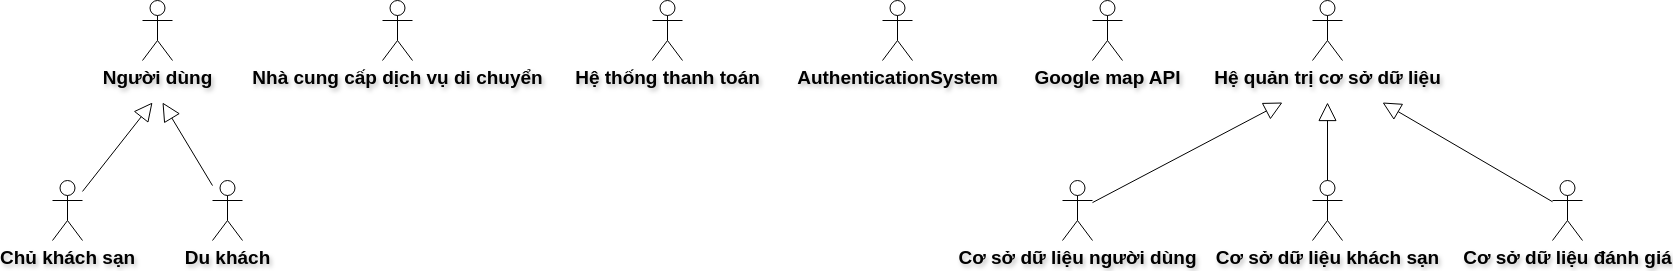

The diagram above was exported from draw.io. Its source (the exported page's mxGraphModel, read from the mxfile embedded in the PNG):
<mxGraphModel dx="1943" dy="1204" grid="1" gridSize="10" guides="1" tooltips="1" connect="1" arrows="1" fold="1" page="1" pageScale="1" pageWidth="850" pageHeight="1100" math="0" shadow="0">
  <root>
    <mxCell id="0" />
    <mxCell id="1" parent="0" />
    <mxCell id="nVXj8dCkR97P_cMrDePS-1" value="Du khách" style="shape=umlActor;verticalLabelPosition=bottom;verticalAlign=top;html=1;outlineConnect=0;fontSize=19;fontStyle=1;textShadow=1;" vertex="1" parent="1">
      <mxGeometry x="650" y="748" width="30" height="60" as="geometry" />
    </mxCell>
    <mxCell id="nVXj8dCkR97P_cMrDePS-2" value="Người dùng" style="shape=umlActor;verticalLabelPosition=bottom;verticalAlign=top;html=1;outlineConnect=0;fontSize=19;fontStyle=1;textShadow=1;" vertex="1" parent="1">
      <mxGeometry x="580" y="568" width="30" height="60" as="geometry" />
    </mxCell>
    <mxCell id="nVXj8dCkR97P_cMrDePS-3" value="Chủ khách sạn" style="shape=umlActor;verticalLabelPosition=bottom;verticalAlign=top;html=1;outlineConnect=0;fontSize=19;fontStyle=1;textShadow=1;" vertex="1" parent="1">
      <mxGeometry x="490" y="748" width="30" height="60" as="geometry" />
    </mxCell>
    <mxCell id="nVXj8dCkR97P_cMrDePS-4" value="Nhà cung cấp dịch vụ di chuyển" style="shape=umlActor;verticalLabelPosition=bottom;verticalAlign=top;html=1;outlineConnect=0;fontSize=19;fontStyle=1;textShadow=1;" vertex="1" parent="1">
      <mxGeometry x="820" y="568" width="30" height="60" as="geometry" />
    </mxCell>
    <mxCell id="nVXj8dCkR97P_cMrDePS-5" value="Hệ thống thanh toán" style="shape=umlActor;verticalLabelPosition=bottom;verticalAlign=top;html=1;outlineConnect=0;fontSize=19;fontStyle=1;textShadow=1;" vertex="1" parent="1">
      <mxGeometry x="1090" y="568" width="30" height="60" as="geometry" />
    </mxCell>
    <mxCell id="nVXj8dCkR97P_cMrDePS-6" value="AuthenticationSystem" style="shape=umlActor;verticalLabelPosition=bottom;verticalAlign=top;html=1;outlineConnect=0;fontSize=19;fontStyle=1;textShadow=1;" vertex="1" parent="1">
      <mxGeometry x="1320" y="568" width="30" height="60" as="geometry" />
    </mxCell>
    <mxCell id="nVXj8dCkR97P_cMrDePS-7" value="Google map API" style="shape=umlActor;verticalLabelPosition=bottom;verticalAlign=top;html=1;outlineConnect=0;fontSize=19;fontStyle=1;textShadow=1;" vertex="1" parent="1">
      <mxGeometry x="1530" y="568" width="30" height="60" as="geometry" />
    </mxCell>
    <mxCell id="nVXj8dCkR97P_cMrDePS-8" value="Cơ sở dữ liệu đánh giá" style="shape=umlActor;verticalLabelPosition=bottom;verticalAlign=top;html=1;outlineConnect=0;fontSize=19;fontStyle=1;textShadow=1;" vertex="1" parent="1">
      <mxGeometry x="1990" y="748" width="30" height="60" as="geometry" />
    </mxCell>
    <mxCell id="nVXj8dCkR97P_cMrDePS-9" value="Cơ sở dữ liệu người dùng" style="shape=umlActor;verticalLabelPosition=bottom;verticalAlign=top;html=1;outlineConnect=0;fontSize=19;fontStyle=1;textShadow=1;" vertex="1" parent="1">
      <mxGeometry x="1500" y="748" width="30" height="60" as="geometry" />
    </mxCell>
    <mxCell id="nVXj8dCkR97P_cMrDePS-10" value="Cơ sở dữ liệu khách sạn" style="shape=umlActor;verticalLabelPosition=bottom;verticalAlign=top;html=1;outlineConnect=0;fontSize=19;fontStyle=1;textShadow=1;" vertex="1" parent="1">
      <mxGeometry x="1750" y="748" width="30" height="60" as="geometry" />
    </mxCell>
    <mxCell id="nVXj8dCkR97P_cMrDePS-11" value="Hệ quản trị cơ sở dữ liệu" style="shape=umlActor;verticalLabelPosition=bottom;verticalAlign=top;html=1;outlineConnect=0;fontSize=19;fontStyle=1;textShadow=1;" vertex="1" parent="1">
      <mxGeometry x="1750" y="568" width="30" height="60" as="geometry" />
    </mxCell>
    <mxCell id="zF_UMAbHAt0SwwVcbUeF-1" style="rounded=0;orthogonalLoop=1;jettySize=auto;html=1;endArrow=block;endFill=0;strokeWidth=1;endSize=16;fontSize=19;fontStyle=1;textShadow=1;" edge="1" parent="1" source="nVXj8dCkR97P_cMrDePS-9">
      <mxGeometry relative="1" as="geometry">
        <mxPoint x="1044" y="165" as="sourcePoint" />
        <mxPoint x="1720" y="670" as="targetPoint" />
      </mxGeometry>
    </mxCell>
    <mxCell id="zF_UMAbHAt0SwwVcbUeF-3" style="rounded=0;orthogonalLoop=1;jettySize=auto;html=1;endArrow=block;endFill=0;strokeWidth=1;endSize=16;fontSize=19;fontStyle=1;textShadow=1;" edge="1" parent="1" source="nVXj8dCkR97P_cMrDePS-10">
      <mxGeometry relative="1" as="geometry">
        <mxPoint x="1540" y="777" as="sourcePoint" />
        <mxPoint x="1765" y="670" as="targetPoint" />
      </mxGeometry>
    </mxCell>
    <mxCell id="zF_UMAbHAt0SwwVcbUeF-4" style="rounded=0;orthogonalLoop=1;jettySize=auto;html=1;endArrow=block;endFill=0;strokeWidth=1;endSize=16;fontSize=19;fontStyle=1;textShadow=1;" edge="1" parent="1" source="nVXj8dCkR97P_cMrDePS-8">
      <mxGeometry relative="1" as="geometry">
        <mxPoint x="1550" y="787" as="sourcePoint" />
        <mxPoint x="1820" y="670" as="targetPoint" />
      </mxGeometry>
    </mxCell>
    <mxCell id="zF_UMAbHAt0SwwVcbUeF-8" style="rounded=0;orthogonalLoop=1;jettySize=auto;html=1;endArrow=block;endFill=0;strokeWidth=1;endSize=16;fontSize=19;fontStyle=1;textShadow=1;" edge="1" parent="1" source="nVXj8dCkR97P_cMrDePS-3">
      <mxGeometry relative="1" as="geometry">
        <mxPoint x="1540" y="780" as="sourcePoint" />
        <mxPoint x="590" y="670" as="targetPoint" />
      </mxGeometry>
    </mxCell>
    <mxCell id="zF_UMAbHAt0SwwVcbUeF-9" style="rounded=0;orthogonalLoop=1;jettySize=auto;html=1;endArrow=block;endFill=0;strokeWidth=1;endSize=16;fontSize=19;fontStyle=1;textShadow=1;" edge="1" parent="1" source="nVXj8dCkR97P_cMrDePS-1">
      <mxGeometry relative="1" as="geometry">
        <mxPoint x="530" y="759" as="sourcePoint" />
        <mxPoint x="600" y="670" as="targetPoint" />
      </mxGeometry>
    </mxCell>
  </root>
</mxGraphModel>